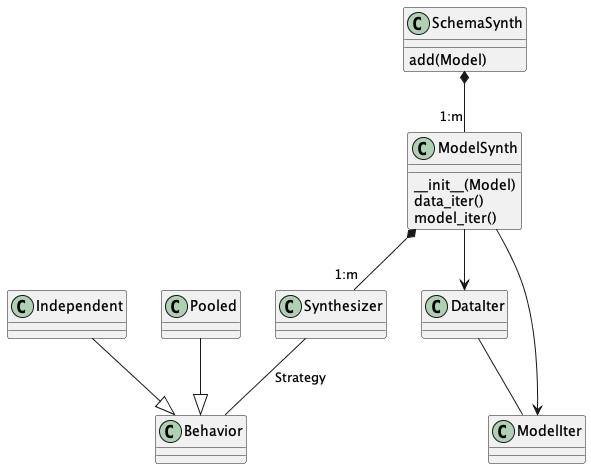

The diagram above was rendered by PlantUML. Its source (embedded in the PNG):
@startuml
class Synthesizer

class ModelSynth {
    __init__(Model)
    data_iter()
    model_iter()
}

class SchemaSynth {
    add(Model)
}

SchemaSynth *-- "1:m" ModelSynth

ModelSynth *-- "1:m" Synthesizer

Synthesizer -- Behavior : Strategy

Independent --|> Behavior
Pooled --|> Behavior

ModelSynth --> DataIter
ModelSynth --> ModelIter
DataIter -- ModelIter
@enduml